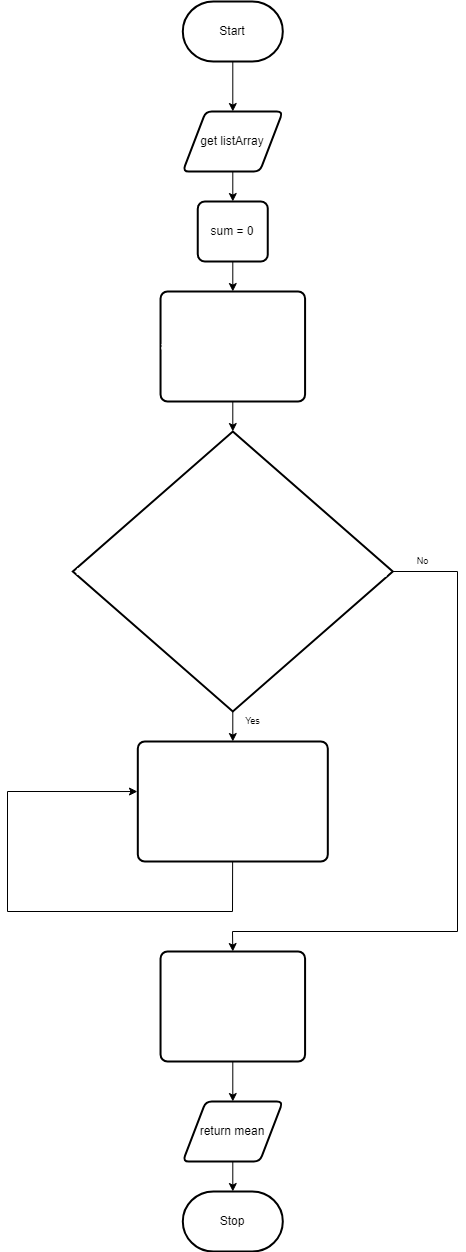

The diagram above was exported from draw.io. Its source (the exported page's mxGraphModel, read from the mxfile embedded in the PNG):
<mxGraphModel dx="1082" dy="1849" grid="1" gridSize="10" guides="1" tooltips="1" connect="1" arrows="1" fold="1" page="1" pageScale="1" pageWidth="850" pageHeight="1100" math="0" shadow="0">
  <root>
    <mxCell id="0" />
    <mxCell id="1" parent="0" />
    <mxCell id="2" value="" style="edgeStyle=none;html=1;" edge="1" parent="1" source="3">
      <mxGeometry relative="1" as="geometry">
        <mxPoint x="385.30999999999995" y="80" as="targetPoint" />
      </mxGeometry>
    </mxCell>
    <mxCell id="3" value="Start" style="strokeWidth=2;html=1;shape=mxgraph.flowchart.terminator;whiteSpace=wrap;" vertex="1" parent="1">
      <mxGeometry x="335.31" y="-30" width="100" height="60" as="geometry" />
    </mxCell>
    <mxCell id="28" value="" style="edgeStyle=none;html=1;" edge="1" parent="1" source="16" target="27">
      <mxGeometry relative="1" as="geometry" />
    </mxCell>
    <mxCell id="16" value="get listArray" style="shape=parallelogram;html=1;strokeWidth=2;perimeter=parallelogramPerimeter;whiteSpace=wrap;rounded=1;arcSize=12;size=0.23;" vertex="1" parent="1">
      <mxGeometry x="335.31" y="80" width="100" height="60" as="geometry" />
    </mxCell>
    <mxCell id="30" value="" style="edgeStyle=none;html=1;fontFamily=Helvetica;" edge="1" parent="1" source="27" target="29">
      <mxGeometry relative="1" as="geometry" />
    </mxCell>
    <mxCell id="27" value="sum = 0" style="rounded=1;whiteSpace=wrap;html=1;absoluteArcSize=1;arcSize=14;strokeWidth=2;" vertex="1" parent="1">
      <mxGeometry x="350.31" y="170" width="70" height="60" as="geometry" />
    </mxCell>
    <mxCell id="32" value="" style="edgeStyle=none;html=1;fontFamily=Helvetica;fontSize=9;" edge="1" parent="1" source="29">
      <mxGeometry relative="1" as="geometry">
        <mxPoint x="385.30999999999995" y="400" as="targetPoint" />
      </mxGeometry>
    </mxCell>
    <mxCell id="29" value="&lt;pre style=&quot;color: rgb(255 , 255 , 255) ; overflow-wrap: break-word&quot;&gt;&lt;font face=&quot;Helvetica&quot;&gt;arraySize = listArray.length&lt;/font&gt;&lt;/pre&gt;" style="rounded=1;whiteSpace=wrap;html=1;absoluteArcSize=1;arcSize=14;strokeWidth=2;" vertex="1" parent="1">
      <mxGeometry x="313.03999999999996" y="260" width="144.54" height="110" as="geometry" />
    </mxCell>
    <mxCell id="38" style="edgeStyle=none;rounded=0;html=1;entryX=-0.002;entryY=0.417;entryDx=0;entryDy=0;entryPerimeter=0;fontFamily=Helvetica;fontSize=9;" edge="1" parent="1" source="33" target="33">
      <mxGeometry relative="1" as="geometry">
        <Array as="points">
          <mxPoint x="385" y="880" />
          <mxPoint x="160" y="880" />
          <mxPoint x="160" y="760" />
        </Array>
      </mxGeometry>
    </mxCell>
    <mxCell id="33" value="&lt;pre style=&quot;color: rgb(255 , 255 , 255) ; overflow-wrap: break-word&quot;&gt;&lt;pre style=&quot;overflow-wrap: break-word&quot;&gt;&lt;font face=&quot;Helvetica&quot;&gt;sum += listArray[loopCounterTwo]&lt;/font&gt;&lt;/pre&gt;&lt;/pre&gt;" style="rounded=1;whiteSpace=wrap;html=1;absoluteArcSize=1;arcSize=14;strokeWidth=2;" vertex="1" parent="1">
      <mxGeometry x="290.31" y="710" width="190" height="120" as="geometry" />
    </mxCell>
    <mxCell id="37" value="" style="edgeStyle=none;rounded=0;html=1;fontFamily=Helvetica;fontSize=9;" edge="1" parent="1" source="36" target="33">
      <mxGeometry relative="1" as="geometry" />
    </mxCell>
    <mxCell id="41" style="edgeStyle=none;rounded=0;html=1;entryX=0.5;entryY=0;entryDx=0;entryDy=0;fontFamily=Helvetica;fontSize=9;" edge="1" parent="1" source="36" target="39">
      <mxGeometry relative="1" as="geometry">
        <Array as="points">
          <mxPoint x="610" y="540" />
          <mxPoint x="610" y="900" />
          <mxPoint x="385" y="900" />
        </Array>
      </mxGeometry>
    </mxCell>
    <mxCell id="36" value="&lt;pre style=&quot;font-size: 12px ; color: rgb(255 , 255 , 255) ; overflow-wrap: break-word&quot;&gt;&lt;font face=&quot;Helvetica&quot; style=&quot;font-size: 9px&quot;&gt;for (let loopCounterTwo = 0; loopCounterTwo &amp;lt; arraySize; loopCounterTwo++)&lt;/font&gt;&lt;/pre&gt;" style="strokeWidth=2;html=1;shape=mxgraph.flowchart.decision;whiteSpace=wrap;fontFamily=Helvetica;fontSize=9;" vertex="1" parent="1">
      <mxGeometry x="225.31" y="400" width="320" height="280" as="geometry" />
    </mxCell>
    <mxCell id="45" value="" style="edgeStyle=none;rounded=0;html=1;fontFamily=Helvetica;fontSize=9;" edge="1" parent="1" source="39">
      <mxGeometry relative="1" as="geometry">
        <mxPoint x="385.30999999999995" y="1070" as="targetPoint" />
      </mxGeometry>
    </mxCell>
    <mxCell id="39" value="&lt;pre style=&quot;color: rgb(255 , 255 , 255) ; overflow-wrap: break-word&quot;&gt;&lt;pre style=&quot;overflow-wrap: break-word&quot;&gt;&lt;font face=&quot;Helvetica&quot;&gt;mean = sum / arraySize&lt;/font&gt;&lt;/pre&gt;&lt;/pre&gt;" style="rounded=1;whiteSpace=wrap;html=1;absoluteArcSize=1;arcSize=14;strokeWidth=2;" vertex="1" parent="1">
      <mxGeometry x="313.03999999999996" y="920" width="144.54" height="110" as="geometry" />
    </mxCell>
    <mxCell id="42" value="Yes" style="text;html=1;resizable=0;autosize=1;align=center;verticalAlign=middle;points=[];fillColor=none;strokeColor=none;rounded=0;fontFamily=Helvetica;fontSize=9;" vertex="1" parent="1">
      <mxGeometry x="389.99999999999994" y="680" width="30" height="20" as="geometry" />
    </mxCell>
    <mxCell id="44" value="No" style="text;html=1;resizable=0;autosize=1;align=center;verticalAlign=middle;points=[];fillColor=none;strokeColor=none;rounded=0;fontFamily=Helvetica;fontSize=9;" vertex="1" parent="1">
      <mxGeometry x="560" y="520" width="30" height="20" as="geometry" />
    </mxCell>
    <mxCell id="48" value="" style="edgeStyle=none;rounded=0;html=1;fontFamily=Helvetica;fontSize=9;" edge="1" parent="1" source="46" target="47">
      <mxGeometry relative="1" as="geometry" />
    </mxCell>
    <mxCell id="46" value="return mean" style="shape=parallelogram;html=1;strokeWidth=2;perimeter=parallelogramPerimeter;whiteSpace=wrap;rounded=1;arcSize=12;size=0.23;" vertex="1" parent="1">
      <mxGeometry x="335.31" y="1070" width="100" height="60" as="geometry" />
    </mxCell>
    <mxCell id="47" value="Stop" style="strokeWidth=2;html=1;shape=mxgraph.flowchart.terminator;whiteSpace=wrap;" vertex="1" parent="1">
      <mxGeometry x="335.31" y="1160" width="100" height="60" as="geometry" />
    </mxCell>
  </root>
</mxGraphModel>